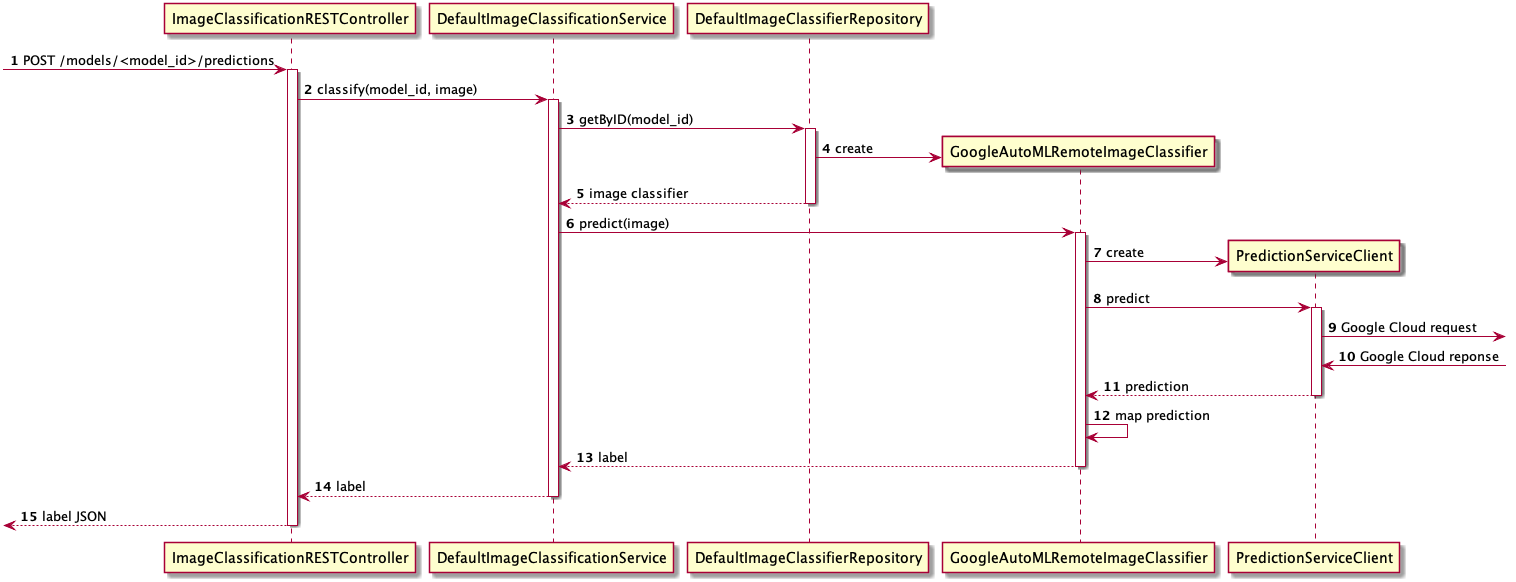

The diagram above was rendered by PlantUML. Its source (embedded in the PNG):
@startuml onesait.automl.sequence.0.classify

autonumber

[-> ImageClassificationRESTController : POST /models/<model_id>/predictions
activate ImageClassificationRESTController
ImageClassificationRESTController -> DefaultImageClassificationService : classify(model_id, image)
activate DefaultImageClassificationService
DefaultImageClassificationService -> DefaultImageClassifierRepository : getByID(model_id)
activate DefaultImageClassifierRepository
create GoogleAutoMLRemoteImageClassifier
DefaultImageClassifierRepository -> GoogleAutoMLRemoteImageClassifier : create
DefaultImageClassificationService <-- DefaultImageClassifierRepository : image classifier
deactivate DefaultImageClassifierRepository
DefaultImageClassificationService -> GoogleAutoMLRemoteImageClassifier : predict(image)
activate GoogleAutoMLRemoteImageClassifier
create PredictionServiceClient
GoogleAutoMLRemoteImageClassifier -> PredictionServiceClient: create
GoogleAutoMLRemoteImageClassifier -> PredictionServiceClient : predict
activate PredictionServiceClient
PredictionServiceClient ->] : Google Cloud request
PredictionServiceClient <-] : Google Cloud reponse
GoogleAutoMLRemoteImageClassifier <-- PredictionServiceClient : prediction
deactivate PredictionServiceClient
GoogleAutoMLRemoteImageClassifier <- GoogleAutoMLRemoteImageClassifier : map prediction
DefaultImageClassificationService <-- GoogleAutoMLRemoteImageClassifier : label
deactivate GoogleAutoMLRemoteImageClassifier
ImageClassificationRESTController <-- DefaultImageClassificationService : label
deactivate DefaultImageClassificationService
[<-- ImageClassificationRESTController : label JSON
deactivate ImageClassificationRESTController

@enduml